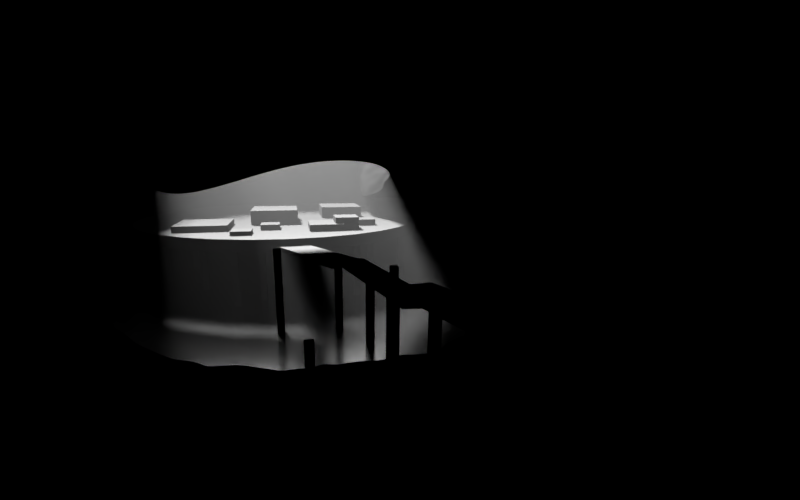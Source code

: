 # Source: maincave_-_Kopie.blend  (saved by Blender 2.79.0; exported with 4.5.12 LTS)
import bpy
from mathutils import Matrix  # noqa: F401  (used for matrix-valued properties, if any)

bpy.ops.wm.read_factory_settings(use_empty=True)
scene = bpy.context.scene
scene.name = 'Scene'

# ---- collections
col_collection_1 = bpy.data.collections.new('Collection 1'); scene.collection.children.link(col_collection_1)

# ---- materials (node trees are filled in below, after node groups)
mat_material_001 = bpy.data.materials.new('Material.001')
mat_material_001.alpha_threshold = 0.0
mat_material_001.roughness = 0.5
mat_material_002 = bpy.data.materials.new('Material.002')
mat_material_002.alpha_threshold = 0.0
mat_material_002.roughness = 0.5
mat_material = bpy.data.materials.new('Material')
mat_material.displacement_method = 'DISPLACEMENT'
mat_material.alpha_threshold = 0.0
mat_material.roughness = 0.5
mat_material.line_color = (0.0, 0.0, 0.0, 1.0)

# ---- material node trees
mat_material_001.use_nodes = True; mat_material_001.node_tree.nodes.clear()
_N = mat_material_001.node_tree.nodes; _L = mat_material_001.node_tree.links
n0 = _N.new('ShaderNodeOutputMaterial'); n0.name = 'Material Output'; n0.location = (300, 300)
n1 = _N.new('ShaderNodeVolumeScatter'); n1.name = 'Volume Scatter.001'; n1.location = (110, 200)
n1.width = 140
_L.new(n1.outputs[0], n0.inputs[1])
n0.is_active_output = True
mat_material_002.use_nodes = True; mat_material_002.node_tree.nodes.clear()
_N = mat_material_002.node_tree.nodes; _L = mat_material_002.node_tree.links
n0 = _N.new('ShaderNodeOutputMaterial'); n0.name = 'Material Output'; n0.location = (300, 300)
n1 = _N.new('ShaderNodeBsdfGlass'); n1.name = 'Glass BSDF.001'; n1.location = (100, 200)
n1.distribution = 'BECKMANN'
n1.inputs[0].default_value = (0.8, 0.8, 0.8, 1.0)
n1.inputs[2].default_value = 1.45
n2 = _N.new('ShaderNodeBsdfAnisotropic'); n2.name = 'Glossy BSDF'; n2.location = (10, 300)
n2.distribution = 'GGX'
n2.inputs[1].default_value = 0.2236
_L.new(n1.outputs[0], n0.inputs[1])
_L.new(n2.outputs[0], n0.inputs[0])
n0.is_active_output = True
mat_material.use_nodes = True; mat_material.node_tree.nodes.clear()
_N = mat_material.node_tree.nodes; _L = mat_material.node_tree.links
n0 = _N.new('ShaderNodeBsdfDiffuse'); n0.name = 'Diffuse BSDF'; n0.location = (10, 300)
n0.inputs[0].default_value = (0.3354, 0.3354, 0.3354, 1.0)
n0.inputs[1].default_value = 0.5201
n1 = _N.new('ShaderNodeOutputMaterial'); n1.name = 'Material Output'; n1.location = (300, 300)
n2 = _N.new('ShaderNodeTexNoise'); n2.name = 'Noise Texture'; n2.location = (100, 100)
n2.inputs[2].default_value = 10.0
n3 = _N.new('ShaderNodeMath'); n3.name = 'Math'; n3.location = (303, 120)
n3.operation = 'MULTIPLY'
n3.inputs[1].default_value = 2.0
n4 = _N.new('ShaderNodeDisplacement'); n4.name = 'Displacement'; n4.location = (0, 0)
n4.inputs[1].default_value = 0.0
n4.inputs[2].default_value = 0.1
_L.new(n0.outputs[0], n1.inputs[0])
_L.new(n2.outputs[0], n3.inputs[0])
_L.new(n3.outputs[0], n4.inputs[0])
_L.new(n4.outputs[0], n1.inputs[2])
n1.is_active_output = True

# ---- world
world_world = bpy.data.worlds.new('World'); scene.world = world_world
world_world.use_nodes = True; world_world.node_tree.nodes.clear()
_N = world_world.node_tree.nodes; _L = world_world.node_tree.links
n0 = _N.new('ShaderNodeOutputWorld'); n0.name = 'World Output'; n0.location = (300, 300)
n1 = _N.new('ShaderNodeBackground'); n1.name = 'Background'; n1.location = (10, 300)
n1.inputs[0].default_value = (0.05088, 0.05088, 0.05088, 1.0)
_L.new(n1.outputs[0], n0.inputs[0])
n0.is_active_output = True
world_world.color = (0.05088, 0.05088, 0.05088)
world_world.use_sun_shadow = False
world_world.sun_shadow_jitter_overblur = 0.0
world_world.cycles.sampling_method = 'MANUAL'
world_world.light_settings.distance = 1.0

# ---- cameras
cam_camera = bpy.data.cameras.new('Camera')
cam_camera.clip_end = 100.0
cam_camera.lens = 35.0
cam_camera.sensor_width = 74.08
cam_camera.sensor_height = 18.0
cam_camera.ortho_scale = 7.314
cam_camera.dof.focus_distance = 0.0

# ---- lights
light_lamp = bpy.data.lights.new('Lamp', 'SUN')
light_lamp.transmission_factor = 0.0
light_lamp.cutoff_distance = 30.0
light_lamp.angle = 0.1993
light_lamp.energy = 50.0
light_lamp.shadow_buffer_clip_start = 1.001
light_lamp.shadow_soft_size = 0.1
light_lamp.shadow_cascade_max_distance = 1000.0
light_lamp.cycles.max_bounces = 10

# ---- meshes
me_cube_036 = bpy.data.meshes.new('Cube.036')
me_cube_036.from_pydata([(-1.0, -1.0, -1.0), (-1.0, -1.0, 1.0), (-1.0, 1.0, -1.0), (-1.0, 1.0, 1.0), (1.0, -1.0, -1.0), (1.0, -1.0, 1.0), (1.0, 1.0, -1.0), (1.0, 1.0, 1.0)], [], [(0, 1, 3, 2), (2, 3, 7, 6), (6, 7, 5, 4), (4, 5, 1, 0), (2, 6, 4, 0), (7, 3, 1, 5)])
me_cube_036.use_remesh_preserve_volume = False
me_cube_036.use_remesh_preserve_attributes = False
me_cube_036.use_mirror_vertex_groups = False
me_cube_036.update()
me_cube_035 = bpy.data.meshes.new('Cube.035')
me_cube_035.from_pydata([(-1.0, -1.0, -1.0), (-1.0, -1.0, 1.0), (-1.0, 1.0, -1.0), (-1.0, 1.0, 1.0), (1.0, -1.0, -1.0), (1.0, -1.0, 1.0), (1.0, 1.0, -1.0), (1.0, 1.0, 1.0)], [], [(0, 1, 3, 2), (2, 3, 7, 6), (6, 7, 5, 4), (4, 5, 1, 0), (2, 6, 4, 0), (7, 3, 1, 5)])
me_cube_035.use_remesh_preserve_volume = False
me_cube_035.use_remesh_preserve_attributes = False
me_cube_035.use_mirror_vertex_groups = False
me_cube_035.update()
me_cube_034 = bpy.data.meshes.new('Cube.034')
me_cube_034.from_pydata([(-1.0, -1.0, -1.0), (-1.0, -1.0, 1.0), (-1.0, 1.0, -1.0), (-1.0, 1.0, 1.0), (1.0, -1.0, -1.0), (1.0, -1.0, 1.0), (1.0, 1.0, -1.0), (1.0, 1.0, 1.0)], [], [(0, 1, 3, 2), (2, 3, 7, 6), (6, 7, 5, 4), (4, 5, 1, 0), (2, 6, 4, 0), (7, 3, 1, 5)])
me_cube_034.use_remesh_preserve_volume = False
me_cube_034.use_remesh_preserve_attributes = False
me_cube_034.use_mirror_vertex_groups = False
me_cube_034.update()
me_cube_033 = bpy.data.meshes.new('Cube.033')
me_cube_033.from_pydata([(-1.0, -1.0, -1.0), (-1.0, -1.0, 1.0), (-1.0, 1.0, -1.0), (-1.0, 1.0, 1.0), (1.0, -1.0, -1.0), (1.0, -1.0, 1.0), (1.0, 1.0, -1.0), (1.0, 1.0, 1.0)], [], [(0, 1, 3, 2), (2, 3, 7, 6), (6, 7, 5, 4), (4, 5, 1, 0), (2, 6, 4, 0), (7, 3, 1, 5)])
me_cube_033.use_remesh_preserve_volume = False
me_cube_033.use_remesh_preserve_attributes = False
me_cube_033.use_mirror_vertex_groups = False
me_cube_033.update()
me_cube_032 = bpy.data.meshes.new('Cube.032')
me_cube_032.from_pydata([(-1.0, -1.0, -1.0), (-1.0, -1.0, 1.0), (-1.0, 1.0, -1.0), (-1.0, 1.0, 1.0), (1.0, -1.0, -1.0), (1.0, -1.0, 1.0), (1.0, 1.0, -1.0), (1.0, 1.0, 1.0)], [], [(0, 1, 3, 2), (2, 3, 7, 6), (6, 7, 5, 4), (4, 5, 1, 0), (2, 6, 4, 0), (7, 3, 1, 5)])
me_cube_032.use_remesh_preserve_volume = False
me_cube_032.use_remesh_preserve_attributes = False
me_cube_032.use_mirror_vertex_groups = False
me_cube_032.update()
me_cube_031 = bpy.data.meshes.new('Cube.031')
me_cube_031.from_pydata([(-1.0, -1.0, -1.0), (-1.0, -1.0, 1.0), (-1.0, 1.0, -1.0), (-1.0, 1.0, 1.0), (1.0, -1.0, -1.0), (1.0, -1.0, 1.0), (1.0, 1.0, -1.0), (1.0, 1.0, 1.0)], [], [(0, 1, 3, 2), (2, 3, 7, 6), (6, 7, 5, 4), (4, 5, 1, 0), (2, 6, 4, 0), (7, 3, 1, 5)])
me_cube_031.use_remesh_preserve_volume = False
me_cube_031.use_remesh_preserve_attributes = False
me_cube_031.use_mirror_vertex_groups = False
me_cube_031.update()
me_cube_030 = bpy.data.meshes.new('Cube.030')
me_cube_030.from_pydata([(-1.0, -1.0, -1.0), (-1.0, -1.0, 1.0), (-1.0, 1.0, -1.0), (-1.0, 1.0, 1.0), (1.0, -1.0, -1.0), (1.0, -1.0, 1.0), (1.0, 1.0, -1.0), (1.0, 1.0, 1.0)], [], [(0, 1, 3, 2), (2, 3, 7, 6), (6, 7, 5, 4), (4, 5, 1, 0), (2, 6, 4, 0), (7, 3, 1, 5)])
me_cube_030.use_remesh_preserve_volume = False
me_cube_030.use_remesh_preserve_attributes = False
me_cube_030.use_mirror_vertex_groups = False
me_cube_030.update()
me_cube_029 = bpy.data.meshes.new('Cube.029')
me_cube_029.from_pydata([(-1.0, -1.0, -1.0), (-1.0, -1.0, 1.0), (-1.0, 1.0, -1.0), (-1.0, 1.0, 1.0), (1.0, -1.0, -1.0), (1.0, -1.0, 1.0), (1.0, 1.0, -1.0), (1.0, 1.0, 1.0)], [], [(0, 1, 3, 2), (2, 3, 7, 6), (6, 7, 5, 4), (4, 5, 1, 0), (2, 6, 4, 0), (7, 3, 1, 5)])
me_cube_029.use_remesh_preserve_volume = False
me_cube_029.use_remesh_preserve_attributes = False
me_cube_029.use_mirror_vertex_groups = False
me_cube_029.update()
me_cube_028 = bpy.data.meshes.new('Cube.028')
me_cube_028.from_pydata([(-1.0, -1.0, -1.0), (-1.0, -1.0, 1.0), (-1.0, 1.0, -1.0), (-1.0, 1.0, 1.0), (1.0, -1.0, -1.0), (1.0, -1.0, 1.0), (1.0, 1.0, -1.0), (1.0, 1.0, 1.0)], [], [(0, 1, 3, 2), (2, 3, 7, 6), (6, 7, 5, 4), (4, 5, 1, 0), (2, 6, 4, 0), (7, 3, 1, 5)])
me_cube_028.use_remesh_preserve_volume = False
me_cube_028.use_remesh_preserve_attributes = False
me_cube_028.use_mirror_vertex_groups = False
me_cube_028.update()
me_cube_027 = bpy.data.meshes.new('Cube.027')
me_cube_027.from_pydata([(-1.0, -1.0, -1.0), (-1.0, -1.0, 1.0), (-1.0, 1.0, -1.0), (-1.0, 1.0, 1.0), (1.0, -1.0, -1.0), (1.0, -1.0, 1.0), (1.0, 1.0, -1.0), (1.0, 1.0, 1.0)], [], [(0, 1, 3, 2), (2, 3, 7, 6), (6, 7, 5, 4), (4, 5, 1, 0), (2, 6, 4, 0), (7, 3, 1, 5)])
me_cube_027.use_remesh_preserve_volume = False
me_cube_027.use_remesh_preserve_attributes = False
me_cube_027.use_mirror_vertex_groups = False
me_cube_027.update()
me_cube_026 = bpy.data.meshes.new('Cube.026')
me_cube_026.from_pydata([(-1.0, -1.0, -1.0), (-1.0, -1.0, 1.0), (-1.0, 1.0, -1.0), (-1.0, 1.0, 1.0), (1.0, -1.0, -1.0), (1.0, -1.0, 1.0), (1.0, 1.0, -1.0), (1.0, 1.0, 1.0)], [], [(0, 1, 3, 2), (2, 3, 7, 6), (6, 7, 5, 4), (4, 5, 1, 0), (2, 6, 4, 0), (7, 3, 1, 5)])
me_cube_026.use_remesh_preserve_volume = False
me_cube_026.use_remesh_preserve_attributes = False
me_cube_026.use_mirror_vertex_groups = False
me_cube_026.update()
me_cube_025 = bpy.data.meshes.new('Cube.025')
me_cube_025.from_pydata([(-1.0, -1.0, -1.0), (-1.0, -1.0, 1.0), (-1.0, 1.0, -1.0), (-1.0, 1.0, 1.0), (1.0, -1.0, -1.0), (1.0, -1.0, 1.0), (1.0, 1.0, -1.0), (1.0, 1.0, 1.0)], [], [(0, 1, 3, 2), (2, 3, 7, 6), (6, 7, 5, 4), (4, 5, 1, 0), (2, 6, 4, 0), (7, 3, 1, 5)])
me_cube_025.use_remesh_preserve_volume = False
me_cube_025.use_remesh_preserve_attributes = False
me_cube_025.use_mirror_vertex_groups = False
me_cube_025.update()
me_cube_024 = bpy.data.meshes.new('Cube.024')
me_cube_024.from_pydata([(-1.0, -1.0, -1.0), (-1.0, -1.0, 1.0), (-1.0, 1.0, -1.0), (-1.0, 1.0, 1.0), (1.0, -1.0, -1.0), (1.0, -1.0, 1.0), (1.0, 1.0, -1.0), (1.0, 1.0, 1.0)], [], [(0, 1, 3, 2), (2, 3, 7, 6), (6, 7, 5, 4), (4, 5, 1, 0), (2, 6, 4, 0), (7, 3, 1, 5)])
me_cube_024.use_remesh_preserve_volume = False
me_cube_024.use_remesh_preserve_attributes = False
me_cube_024.use_mirror_vertex_groups = False
me_cube_024.update()
me_cube_023 = bpy.data.meshes.new('Cube.023')
me_cube_023.from_pydata([(-1.0, -1.0, -1.0), (-1.0, -1.0, 1.0), (-1.0, 1.0, -1.0), (-1.0, 1.0, 1.0), (1.0, -1.0, -1.0), (1.0, -1.0, 1.0), (1.0, 1.0, -1.0), (1.0, 1.0, 1.0)], [], [(0, 1, 3, 2), (2, 3, 7, 6), (6, 7, 5, 4), (4, 5, 1, 0), (2, 6, 4, 0), (7, 3, 1, 5)])
me_cube_023.use_remesh_preserve_volume = False
me_cube_023.use_remesh_preserve_attributes = False
me_cube_023.use_mirror_vertex_groups = False
me_cube_023.update()
me_cube_022 = bpy.data.meshes.new('Cube.022')
me_cube_022.from_pydata([(-1.0, -1.0, -1.0), (-1.0, -1.0, 1.0), (-1.0, 1.0, -1.0), (-1.0, 1.0, 1.0), (1.0, -1.0, -1.0), (1.0, -1.0, 1.0), (1.0, 1.0, -1.0), (1.0, 1.0, 1.0)], [], [(0, 1, 3, 2), (2, 3, 7, 6), (6, 7, 5, 4), (4, 5, 1, 0), (2, 6, 4, 0), (7, 3, 1, 5)])
me_cube_022.use_remesh_preserve_volume = False
me_cube_022.use_remesh_preserve_attributes = False
me_cube_022.use_mirror_vertex_groups = False
me_cube_022.update()
me_cube_021 = bpy.data.meshes.new('Cube.021')
me_cube_021.from_pydata([(-1.0, -1.0, -1.0), (-1.0, -1.0, 1.0), (-1.0, 1.0, -1.0), (-1.0, 1.0, 1.0), (1.0, -1.0, -1.0), (1.0, -1.0, 1.0), (1.0, 1.0, -1.0), (1.0, 1.0, 1.0)], [], [(0, 1, 3, 2), (2, 3, 7, 6), (6, 7, 5, 4), (4, 5, 1, 0), (2, 6, 4, 0), (7, 3, 1, 5)])
me_cube_021.use_remesh_preserve_volume = False
me_cube_021.use_remesh_preserve_attributes = False
me_cube_021.use_mirror_vertex_groups = False
me_cube_021.update()
me_cube_020 = bpy.data.meshes.new('Cube.020')
me_cube_020.from_pydata([(-1.0, -1.0, -1.0), (-1.0, -1.0, 1.0), (-1.0, 1.0, -1.0), (-1.0, 1.0, 1.0), (1.0, -1.0, -1.0), (1.0, -1.0, 1.0), (1.0, 1.0, -1.0), (1.0, 1.0, 1.0)], [], [(0, 1, 3, 2), (2, 3, 7, 6), (6, 7, 5, 4), (4, 5, 1, 0), (2, 6, 4, 0), (7, 3, 1, 5)])
me_cube_020.use_remesh_preserve_volume = False
me_cube_020.use_remesh_preserve_attributes = False
me_cube_020.use_mirror_vertex_groups = False
me_cube_020.update()
me_cube_019 = bpy.data.meshes.new('Cube.019')
me_cube_019.from_pydata([(-1.0, -1.0, -1.0), (-1.0, -1.0, 1.0), (-1.0, 1.0, -1.0), (-1.0, 1.0, 1.0), (1.0, -1.0, -1.0), (1.0, -1.0, 1.0), (1.0, 1.0, -1.0), (1.0, 1.0, 1.0)], [], [(0, 1, 3, 2), (2, 3, 7, 6), (6, 7, 5, 4), (4, 5, 1, 0), (2, 6, 4, 0), (7, 3, 1, 5)])
me_cube_019.use_remesh_preserve_volume = False
me_cube_019.use_remesh_preserve_attributes = False
me_cube_019.use_mirror_vertex_groups = False
me_cube_019.update()
me_cube_018 = bpy.data.meshes.new('Cube.018')
me_cube_018.from_pydata([(-1.0, -1.0, -1.0), (-1.0, -1.0, 1.0), (-1.0, 1.0, -1.0), (-1.0, 1.0, 1.0), (1.0, -1.0, -1.0), (1.0, -1.0, 1.0), (1.0, 1.0, -1.0), (1.0, 1.0, 1.0)], [], [(0, 1, 3, 2), (2, 3, 7, 6), (6, 7, 5, 4), (4, 5, 1, 0), (2, 6, 4, 0), (7, 3, 1, 5)])
me_cube_018.use_remesh_preserve_volume = False
me_cube_018.use_remesh_preserve_attributes = False
me_cube_018.use_mirror_vertex_groups = False
me_cube_018.update()
me_cube_017 = bpy.data.meshes.new('Cube.017')
me_cube_017.from_pydata([(-1.0, -1.0, -1.0), (-1.0, -1.0, 1.0), (-1.0, 1.0, -1.0), (-1.0, 1.0, 1.0), (1.0, -1.0, -1.0), (1.0, -1.0, 1.0), (1.0, 1.0, -1.0), (1.0, 1.0, 1.0)], [], [(0, 1, 3, 2), (2, 3, 7, 6), (6, 7, 5, 4), (4, 5, 1, 0), (2, 6, 4, 0), (7, 3, 1, 5)])
me_cube_017.use_remesh_preserve_volume = False
me_cube_017.use_remesh_preserve_attributes = False
me_cube_017.use_mirror_vertex_groups = False
me_cube_017.update()
me_cube_016 = bpy.data.meshes.new('Cube.016')
me_cube_016.from_pydata([(-1.0, -1.0, -1.0), (-1.0, -1.0, 1.0), (-1.0, 1.0, -1.0), (-1.0, 1.0, 1.0), (1.0, -1.0, -1.0), (1.0, -1.0, 1.0), (1.0, 1.0, -1.0), (1.0, 1.0, 1.0)], [], [(0, 1, 3, 2), (2, 3, 7, 6), (6, 7, 5, 4), (4, 5, 1, 0), (2, 6, 4, 0), (7, 3, 1, 5)])
me_cube_016.use_remesh_preserve_volume = False
me_cube_016.use_remesh_preserve_attributes = False
me_cube_016.use_mirror_vertex_groups = False
me_cube_016.update()
me_cube_015 = bpy.data.meshes.new('Cube.015')
me_cube_015.from_pydata([(-1.0, -1.0, -1.0), (-1.0, -1.0, 1.0), (-1.0, 1.0, -1.0), (-1.0, 1.0, 1.0), (1.0, -1.0, -1.0), (1.0, -1.0, 1.0), (1.0, 1.0, -1.0), (1.0, 1.0, 1.0)], [], [(0, 1, 3, 2), (2, 3, 7, 6), (6, 7, 5, 4), (4, 5, 1, 0), (2, 6, 4, 0), (7, 3, 1, 5)])
me_cube_015.use_remesh_preserve_volume = False
me_cube_015.use_remesh_preserve_attributes = False
me_cube_015.use_mirror_vertex_groups = False
me_cube_015.update()
me_cube_014 = bpy.data.meshes.new('Cube.014')
me_cube_014.from_pydata([(-1.0, -1.0, -1.0), (-1.0, -1.0, 1.0), (-1.0, 1.0, -1.0), (-1.0, 1.0, 1.0), (1.0, -1.0, -1.0), (1.0, -1.0, 1.0), (1.0, 1.0, -1.0), (1.0, 1.0, 1.0)], [], [(0, 1, 3, 2), (2, 3, 7, 6), (6, 7, 5, 4), (4, 5, 1, 0), (2, 6, 4, 0), (7, 3, 1, 5)])
me_cube_014.use_remesh_preserve_volume = False
me_cube_014.use_remesh_preserve_attributes = False
me_cube_014.use_mirror_vertex_groups = False
me_cube_014.update()
me_cube_013 = bpy.data.meshes.new('Cube.013')
me_cube_013.from_pydata([(-1.0, -1.0, -1.0), (-1.0, -1.0, 1.0), (-1.0, 1.0, -1.0), (-1.0, 1.0, 1.0), (1.0, -1.0, -1.0), (1.0, -1.0, 1.0), (1.0, 1.0, -1.0), (1.0, 1.0, 1.0)], [], [(0, 1, 3, 2), (2, 3, 7, 6), (6, 7, 5, 4), (4, 5, 1, 0), (2, 6, 4, 0), (7, 3, 1, 5)])
me_cube_013.use_remesh_preserve_volume = False
me_cube_013.use_remesh_preserve_attributes = False
me_cube_013.use_mirror_vertex_groups = False
me_cube_013.update()
me_cube_012 = bpy.data.meshes.new('Cube.012')
me_cube_012.from_pydata([(-1.0, -1.0, -1.0), (-1.0, -1.0, 1.0), (-1.0, 1.0, -1.0), (-1.0, 1.0, 1.0), (1.0, -1.0, -1.0), (1.0, -1.0, 1.0), (1.0, 1.0, -1.0), (1.0, 1.0, 1.0)], [], [(0, 1, 3, 2), (2, 3, 7, 6), (6, 7, 5, 4), (4, 5, 1, 0), (2, 6, 4, 0), (7, 3, 1, 5)])
me_cube_012.use_remesh_preserve_volume = False
me_cube_012.use_remesh_preserve_attributes = False
me_cube_012.use_mirror_vertex_groups = False
me_cube_012.update()
me_cube_002 = bpy.data.meshes.new('Cube.002')
me_cube_002.from_pydata([(-1.0, -1.0, -1.0), (-1.0, -1.0, 1.0), (-1.0, 1.0, -1.0), (-1.0, 1.0, 1.0), (1.0, -1.0, -1.0), (1.0, -1.0, 1.0), (1.0, 1.0, -1.0), (1.0, 1.0, 1.0)], [], [(0, 1, 3, 2), (2, 3, 7, 6), (6, 7, 5, 4), (4, 5, 1, 0), (2, 6, 4, 0), (7, 3, 1, 5)])
me_cube_002.use_remesh_preserve_volume = False
me_cube_002.use_remesh_preserve_attributes = False
me_cube_002.use_mirror_vertex_groups = False
me_cube_002.update()
me_cube_011 = bpy.data.meshes.new('Cube.011')
me_cube_011.from_pydata([(-1.0, -1.0, -1.0), (-1.0, -1.0, 1.0), (-1.0, 1.0, -1.0), (-1.0, 1.0, 1.0), (1.0, -1.0, -1.0), (1.0, -1.0, 1.0), (1.0, 1.0, -1.0), (1.0, 1.0, 1.0)], [], [(0, 1, 3, 2), (2, 3, 7, 6), (6, 7, 5, 4), (4, 5, 1, 0), (2, 6, 4, 0), (7, 3, 1, 5)])
me_cube_011.use_remesh_preserve_volume = False
me_cube_011.use_remesh_preserve_attributes = False
me_cube_011.use_mirror_vertex_groups = False
me_cube_011.update()
me_cube_010 = bpy.data.meshes.new('Cube.010')
me_cube_010.from_pydata([(-1.0, -1.0, -1.0), (-1.0, -1.0, 1.0), (-1.0, 1.0, -1.0), (-1.0, 1.0, 1.0), (1.0, -1.0, -1.0), (1.0, -1.0, 1.0), (1.0, 1.0, -1.0), (1.0, 1.0, 1.0)], [], [(0, 1, 3, 2), (2, 3, 7, 6), (6, 7, 5, 4), (4, 5, 1, 0), (2, 6, 4, 0), (7, 3, 1, 5)])
me_cube_010.use_remesh_preserve_volume = False
me_cube_010.use_remesh_preserve_attributes = False
me_cube_010.use_mirror_vertex_groups = False
me_cube_010.update()
me_cube_009 = bpy.data.meshes.new('Cube.009')
me_cube_009.from_pydata([(-1.0, -1.0, -1.0), (-1.0, -1.0, 1.0), (-1.0, 1.0, -1.0), (-1.0, 1.0, 1.0), (1.0, -1.0, -1.0), (1.0, -1.0, 1.0), (1.0, 1.0, -1.0), (1.0, 1.0, 1.0)], [], [(0, 1, 3, 2), (2, 3, 7, 6), (6, 7, 5, 4), (4, 5, 1, 0), (2, 6, 4, 0), (7, 3, 1, 5)])
me_cube_009.use_remesh_preserve_volume = False
me_cube_009.use_remesh_preserve_attributes = False
me_cube_009.use_mirror_vertex_groups = False
me_cube_009.update()
me_cube_008 = bpy.data.meshes.new('Cube.008')
me_cube_008.from_pydata([(-1.0, -1.0, -1.0), (-1.0, -1.0, 1.0), (-1.0, 1.0, -1.0), (-1.0, 1.0, 1.0), (1.0, -1.0, -1.0), (1.0, -1.0, 1.0), (1.0, 1.0, -1.0), (1.0, 1.0, 1.0)], [], [(0, 1, 3, 2), (2, 3, 7, 6), (6, 7, 5, 4), (4, 5, 1, 0), (2, 6, 4, 0), (7, 3, 1, 5)])
me_cube_008.use_remesh_preserve_volume = False
me_cube_008.use_remesh_preserve_attributes = False
me_cube_008.use_mirror_vertex_groups = False
me_cube_008.update()
me_cube_007 = bpy.data.meshes.new('Cube.007')
me_cube_007.from_pydata([(-1.0, -1.0, -1.0), (-1.0, -1.0, 1.0), (-1.0, 1.0, -1.0), (-1.0, 1.0, 1.0), (1.0, -1.0, -1.0), (1.0, -1.0, 1.0), (1.0, 1.0, -1.0), (1.0, 1.0, 1.0)], [], [(0, 1, 3, 2), (2, 3, 7, 6), (6, 7, 5, 4), (4, 5, 1, 0), (2, 6, 4, 0), (7, 3, 1, 5)])
me_cube_007.use_remesh_preserve_volume = False
me_cube_007.use_remesh_preserve_attributes = False
me_cube_007.use_mirror_vertex_groups = False
me_cube_007.update()
me_cube_006 = bpy.data.meshes.new('Cube.006')
me_cube_006.from_pydata([(-1.0, -1.0, -1.0), (-1.0, -1.0, 1.0), (-1.0, 1.0, -1.0), (-1.0, 1.0, 1.0), (1.0, -1.0, -1.0), (1.0, -1.0, 1.0), (1.0, 1.0, -1.0), (1.0, 1.0, 1.0)], [], [(0, 1, 3, 2), (2, 3, 7, 6), (6, 7, 5, 4), (4, 5, 1, 0), (2, 6, 4, 0), (7, 3, 1, 5)])
me_cube_006.use_remesh_preserve_volume = False
me_cube_006.use_remesh_preserve_attributes = False
me_cube_006.use_mirror_vertex_groups = False
me_cube_006.update()
me_cube_005 = bpy.data.meshes.new('Cube.005')
me_cube_005.from_pydata([(-1.0, -1.0, -1.0), (-1.0, -1.0, 1.0), (-1.0, 1.0, -1.0), (-1.0, 1.0, 1.0), (1.0, -1.0, -1.0), (1.0, -1.0, 1.0), (1.0, 1.0, -1.0), (1.0, 1.0, 1.0)], [], [(0, 1, 3, 2), (2, 3, 7, 6), (6, 7, 5, 4), (4, 5, 1, 0), (2, 6, 4, 0), (7, 3, 1, 5)])
me_cube_005.use_remesh_preserve_volume = False
me_cube_005.use_remesh_preserve_attributes = False
me_cube_005.use_mirror_vertex_groups = False
me_cube_005.update()
me_cube_004 = bpy.data.meshes.new('Cube.004')
me_cube_004.from_pydata([(-1.0, -1.0, -1.0), (-1.0, -1.0, 1.0), (-1.0, 1.0, -1.0), (-1.0, 1.0, 1.0), (1.0, -1.0, -1.0), (1.0, -1.0, 1.0), (1.0, 1.0, -1.0), (1.0, 1.0, 1.0)], [], [(0, 1, 3, 2), (2, 3, 7, 6), (6, 7, 5, 4), (4, 5, 1, 0), (2, 6, 4, 0), (7, 3, 1, 5)])
me_cube_004.use_remesh_preserve_volume = False
me_cube_004.use_remesh_preserve_attributes = False
me_cube_004.use_mirror_vertex_groups = False
me_cube_004.update()
me_cube_003 = bpy.data.meshes.new('Cube.003')
me_cube_003.from_pydata([(-1.0, -1.0, -1.0), (-1.0, -1.0, 1.0), (-1.0, 1.0, -1.0), (-1.0, 1.0, 1.0), (1.0, -1.0, -1.0), (1.0, -1.0, 1.0), (1.0, 1.0, -1.0), (1.0, 1.0, 1.0)], [], [(0, 1, 3, 2), (2, 3, 7, 6), (6, 7, 5, 4), (4, 5, 1, 0), (2, 6, 4, 0), (7, 3, 1, 5)])
me_cube_003.use_remesh_preserve_volume = False
me_cube_003.use_remesh_preserve_attributes = False
me_cube_003.use_mirror_vertex_groups = False
me_cube_003.update()
me_cube_001 = bpy.data.meshes.new('Cube.001')
me_cube_001.from_pydata([(-1.0, -1.0, -1.0), (-1.0, -1.0, 1.0), (-1.0, 1.0, -1.0), (-1.0, 1.0, 1.0), (1.0, -1.0, -1.0), (1.0, -1.0, 1.0), (1.0, 1.0, -1.0), (1.0, 1.0, 1.0)], [], [(0, 1, 3, 2), (2, 3, 7, 6), (6, 7, 5, 4), (4, 5, 1, 0), (2, 6, 4, 0), (7, 3, 1, 5)])
me_cube_001.materials.append(mat_material_001)
me_cube_001.use_remesh_preserve_volume = False
me_cube_001.use_remesh_preserve_attributes = False
me_cube_001.use_mirror_vertex_groups = False
me_cube_001.update()
me_cylinder = bpy.data.meshes.new('Cylinder')
me_cylinder.from_pydata([(0.0, 1.0, 0.8713), (0.0, 1.0, 1.0), (0.1951, 0.9808, 0.8713), (0.1951, 0.9808, 1.0), (0.3827, 0.9239, 0.8713), (0.3827, 0.9239, 1.0), (0.5556, 0.8315, 0.8713), (0.5556, 0.8315, 1.0), (0.7071, 0.7071, 0.8713), (0.7071, 0.7071, 1.0), (0.8315, 0.5556, 0.8713), (0.8315, 0.5556, 1.0), (0.9239, 0.3827, 0.8713), (0.9239, 0.3827, 1.0), (0.9808, 0.1951, 0.8713), (0.9808, 0.1951, 1.0), (1.0, 7.55e-08, 0.8713), (1.0, 7.55e-08, 1.0), (0.9808, -0.1951, 0.8713), (0.9808, -0.1951, 1.0), (0.9239, -0.3827, 0.8713), (0.9239, -0.3827, 1.0), (0.8315, -0.5556, 0.8713), (0.8315, -0.5556, 1.0), (0.7071, -0.7071, 0.8713), (0.7071, -0.7071, 1.0), (0.5556, -0.8315, 0.8713), (0.5556, -0.8315, 1.0), (0.3827, -0.9239, 0.8713), (0.3827, -0.9239, 1.0), (0.1951, -0.9808, 0.8713), (0.1951, -0.9808, 1.0), (-3.258e-07, -1.0, 0.8713), (-3.258e-07, -1.0, 1.0), (-0.1951, -0.9808, 0.8713), (-0.1951, -0.9808, 1.0), (-0.3827, -0.9239, 0.8713), (-0.3827, -0.9239, 1.0), (-0.5556, -0.8315, 0.8713), (-0.5556, -0.8315, 1.0), (-0.7071, -0.7071, 0.8713), (-0.7071, -0.7071, 1.0), (-0.8315, -0.5556, 0.8713), (-0.8315, -0.5556, 1.0), (-0.9239, -0.3827, 0.8713), (-0.9239, -0.3827, 1.0), (-0.9808, -0.1951, 0.8713), (-0.9808, -0.1951, 1.0), (-1.0, 9.656e-07, 0.8713), (-1.0, 9.656e-07, 1.0), (-0.9808, 0.1951, 0.8713), (-0.9808, 0.1951, 1.0), (-0.9239, 0.3827, 0.8713), (-0.9239, 0.3827, 1.0), (-0.8315, 0.5556, 0.8713), (-0.8315, 0.5556, 1.0), (-0.7071, 0.7071, 0.8713), (-0.7071, 0.7071, 1.0), (-0.5556, 0.8315, 0.8713), (-0.5556, 0.8315, 1.0), (-0.3827, 0.9239, 0.8713), (-0.3827, 0.9239, 1.0), (-0.1951, 0.9808, 0.8713), (-0.1951, 0.9808, 1.0)], [], [(0, 1, 3, 2), (2, 3, 5, 4), (4, 5, 7, 6), (6, 7, 9, 8), (8, 9, 11, 10), (10, 11, 13, 12), (12, 13, 15, 14), (14, 15, 17, 16), (16, 17, 19, 18), (18, 19, 21, 20), (20, 21, 23, 22), (22, 23, 25, 24), (24, 25, 27, 26), (26, 27, 29, 28), (28, 29, 31, 30), (30, 31, 33, 32), (32, 33, 35, 34), (34, 35, 37, 36), (36, 37, 39, 38), (38, 39, 41, 40), (40, 41, 43, 42), (42, 43, 45, 44), (44, 45, 47, 46), (46, 47, 49, 48), (48, 49, 51, 50), (50, 51, 53, 52), (52, 53, 55, 54), (54, 55, 57, 56), (56, 57, 59, 58), (58, 59, 61, 60), (3, 1, 63, 61, 59, 57, 55, 53, 51, 49, 47, 45, 43, 41, 39, 37, 35, 33, 31, 29, 27, 25, 23, 21, 19, 17, 15, 13, 11, 9, 7, 5), (60, 61, 63, 62), (62, 63, 1, 0), (0, 2, 4, 6, 8, 10, 12, 14, 16, 18, 20, 22, 24, 26, 28, 30, 32, 34, 36, 38, 40, 42, 44, 46, 48, 50, 52, 54, 56, 58, 60, 62)])
me_cylinder.polygons.foreach_set('use_smooth', [True] * 34)
me_cylinder.use_remesh_preserve_volume = False
me_cylinder.use_remesh_preserve_attributes = False
me_cylinder.use_mirror_vertex_groups = False
me_cylinder.update()
me_plane = bpy.data.meshes.new('Plane')
me_plane.from_pydata([(-1.0, -1.0, 0.0), (1.0, -1.0, 0.0), (-1.0, 1.0, 0.0), (1.0, 1.0, 0.0), (-1.0, 1.0, -0.688), (-1.0, -1.0, -0.688), (1.0, -1.0, -0.688), (1.0, 1.0, -0.688)], [], [(0, 1, 3, 2), (5, 4, 7, 6), (3, 7, 4, 2), (0, 5, 6, 1), (1, 6, 7, 3), (2, 4, 5, 0)])
me_plane.materials.append(mat_material_002)
me_plane.use_remesh_preserve_volume = False
me_plane.use_remesh_preserve_attributes = False
me_plane.use_mirror_vertex_groups = False
me_plane.update()
me_cube = bpy.data.meshes.new('Cube')
me_cube.from_pydata([(1.851, 1.851, -1.248), (1.851, -1.851, -1.248), (-1.851, -1.851, -1.248), (-1.851, 1.851, -1.248), (1.851, 1.851, 1.124), (1.851, -1.851, 1.124), (-1.851, -1.851, 1.124), (-1.851, 1.851, 1.124), (1.135, 1.135, 1.124), (1.135, -1.135, 1.124), (-1.135, 1.135, 1.124), (-1.135, -1.135, 1.124), (0.5854, 0.4155, -0.1043), (0.795, -0.7649, 0.3572), (-0.7666, 0.7465, -0.1564), (-0.7973, -0.7973, 0.2145), (-0.7902, 0.7902, 0.7419), (-0.7902, -0.7902, 0.7419), (0.7902, -0.7902, 0.7419), (0.7902, 0.7902, 0.7419), (-0.7937, 0.7937, 0.4782), (0.7937, 0.7937, 0.4782), (-0.7937, -0.7937, 0.4782), (0.7937, -0.7937, 0.4782), (0.7973, -5.96e-07, 0.2145), (-0.1022, 0.7146, 0.4342), (0.08097, -0.444, -0.2093), (-0.7973, 0.0, 0.2145), (0.7902, -5.96e-07, 0.7419), (-5.364e-07, -0.7902, 0.7419), (5.96e-08, 0.7902, 0.7419), (-0.7902, 5.96e-08, 0.7419), (0.7937, -5.96e-07, 0.4782), (-5.364e-07, -0.7937, 0.4782), (5.96e-08, 0.7937, 0.4782), (-0.7937, 0.0, 0.4782), (-1.851, -0.9154, -0.6482), (-1.851, 0.9154, -0.6482), (-1.851, -0.9154, 0.5244), (-1.851, 0.9154, 0.5244), (-5.484, 0.1156, 1.313), (-5.484, 1.428, 1.313), (-5.484, 0.1156, 2.153), (-5.484, 1.428, 2.153), (-2.892, -1.68, 0.5902), (-2.892, 0.1505, 0.5902), (-2.892, -1.68, -0.5823), (-2.892, 0.1505, -0.5823)], [], [(0, 3, 2, 1), (7, 10, 11, 6), (0, 1, 5, 4), (1, 2, 6, 5), (2, 3, 37, 36), (4, 7, 3, 0), (35, 27, 15, 22), (4, 8, 10, 7), (6, 11, 9, 5), (5, 9, 8, 4), (34, 25, 14, 20), (33, 26, 13, 23), (32, 24, 12, 21), (9, 18, 28, 19, 8), (11, 17, 29, 18, 9), (8, 19, 30, 16, 10), (10, 16, 31, 17, 11), (28, 32, 21, 19), (18, 23, 32, 28), (23, 13, 24, 32), (29, 33, 23, 18), (17, 22, 33, 29), (22, 15, 26, 33), (30, 34, 20, 16), (19, 21, 34, 30), (21, 12, 25, 34), (31, 35, 22, 17), (16, 20, 35, 31), (20, 14, 27, 35), (45, 44, 42, 43), (6, 2, 36, 38), (7, 6, 38, 39), (3, 7, 39, 37), (40, 41, 43, 42), (44, 46, 40, 42), (47, 45, 43, 41), (46, 47, 41, 40), (36, 37, 47, 46), (37, 39, 45, 47), (38, 36, 46, 44), (39, 38, 44, 45)])
me_cube.polygons.foreach_set('use_smooth', [True] * 41)
me_cube.materials.append(mat_material)
me_cube.use_remesh_preserve_volume = False
me_cube.use_remesh_preserve_attributes = False
me_cube.use_mirror_vertex_groups = False
me_cube.update()

# ---- objects
ob_cube_036 = bpy.data.objects.new('Cube.036', me_cube_036)
ob_cube_035 = bpy.data.objects.new('Cube.035', me_cube_035)
ob_cube_034 = bpy.data.objects.new('Cube.034', me_cube_034)
ob_cube_033 = bpy.data.objects.new('Cube.033', me_cube_033)
ob_cube_032 = bpy.data.objects.new('Cube.032', me_cube_032)
ob_cube_031 = bpy.data.objects.new('Cube.031', me_cube_031)
ob_cube_030 = bpy.data.objects.new('Cube.030', me_cube_030)
ob_cube_029 = bpy.data.objects.new('Cube.029', me_cube_029)
ob_cube_028 = bpy.data.objects.new('Cube.028', me_cube_028)
ob_cube_027 = bpy.data.objects.new('Cube.027', me_cube_027)
ob_cube_026 = bpy.data.objects.new('Cube.026', me_cube_026)
ob_cube_025 = bpy.data.objects.new('Cube.025', me_cube_025)
ob_cube_024 = bpy.data.objects.new('Cube.024', me_cube_024)
ob_cube_023 = bpy.data.objects.new('Cube.023', me_cube_023)
ob_cube_022 = bpy.data.objects.new('Cube.022', me_cube_022)
ob_cube_021 = bpy.data.objects.new('Cube.021', me_cube_021)
ob_cube_020 = bpy.data.objects.new('Cube.020', me_cube_020)
ob_cube_019 = bpy.data.objects.new('Cube.019', me_cube_019)
ob_cube_018 = bpy.data.objects.new('Cube.018', me_cube_018)
ob_cube_017 = bpy.data.objects.new('Cube.017', me_cube_017)
ob_cube_016 = bpy.data.objects.new('Cube.016', me_cube_016)
ob_cube_015 = bpy.data.objects.new('Cube.015', me_cube_015)
ob_cube_014 = bpy.data.objects.new('Cube.014', me_cube_014)
ob_cube_013 = bpy.data.objects.new('Cube.013', me_cube_013)
ob_cube_012 = bpy.data.objects.new('Cube.012', me_cube_012)
ob_cube_011 = bpy.data.objects.new('Cube.011', me_cube_002)
ob_cube_010 = bpy.data.objects.new('Cube.010', me_cube_011)
ob_cube_009 = bpy.data.objects.new('Cube.009', me_cube_010)
ob_cube_008 = bpy.data.objects.new('Cube.008', me_cube_009)
ob_cube_007 = bpy.data.objects.new('Cube.007', me_cube_008)
ob_cube_006 = bpy.data.objects.new('Cube.006', me_cube_007)
ob_cube_005 = bpy.data.objects.new('Cube.005', me_cube_006)
ob_cube_004 = bpy.data.objects.new('Cube.004', me_cube_005)
ob_cube_003 = bpy.data.objects.new('Cube.003', me_cube_004)
ob_cube_002 = bpy.data.objects.new('Cube.002', me_cube_003)
ob_cube_001 = bpy.data.objects.new('Cube.001', me_cube_001)
ob_cylinder = bpy.data.objects.new('Cylinder', me_cylinder)
ob_water = bpy.data.objects.new('water', me_plane)
ob_cube = bpy.data.objects.new('Cube', me_cube)
ob_lamp = bpy.data.objects.new('Lamp', light_lamp)
ob_camera = bpy.data.objects.new('Camera', cam_camera)

# ---- transforms, parenting, visibility, modifiers, constraints
ob_cube_036.location = (-0.5766, -0.8153, -0.6872)
ob_cube_036.scale = (-0.01833, -0.01833, -0.4002)
ob_cube_036.lineart.crease_threshold = 0.0
ob_cube_035.location = (-0.3378, -0.9032, -0.7151)
ob_cube_035.scale = (-0.01833, -0.01833, -0.4002)
ob_cube_035.lineart.crease_threshold = 0.0
ob_cube_034.location = (-0.2565, 0.9436, -0.6485)
ob_cube_034.scale = (-0.01833, -0.01833, -0.4002)
ob_cube_034.lineart.crease_threshold = 0.0
ob_cube_033.location = (0.043, 1.054, -0.7741)
ob_cube_033.scale = (-0.01833, -0.01833, -0.4002)
ob_cube_033.lineart.crease_threshold = 0.0
ob_cube_032.location = (-0.01699, 0.7139, -0.7693)
ob_cube_032.scale = (-0.01833, -0.01833, -0.4002)
ob_cube_032.lineart.crease_threshold = 0.0
ob_cube_031.location = (-0.3347, 0.822, -0.7644)
ob_cube_031.scale = (-0.01833, -0.01833, -0.4002)
ob_cube_031.lineart.crease_threshold = 0.0
ob_cube_030.location = (-3.013, -0.3676, -0.5312)
ob_cube_030.scale = (-0.01833, -0.01833, -0.4002)
ob_cube_030.lineart.crease_threshold = 0.0
ob_cube_029.location = (-2.45, -0.5039, -0.6309)
ob_cube_029.scale = (-0.01833, -0.01833, -0.4002)
ob_cube_029.lineart.crease_threshold = 0.0
ob_cube_028.location = (-2.751, -0.4855, -0.5935)
ob_cube_028.scale = (-0.01833, -0.01833, -0.4002)
ob_cube_028.lineart.crease_threshold = 0.0
ob_cube_027.location = (-1.657, -0.3589, -0.6985)
ob_cube_027.scale = (-0.01833, -0.01833, -0.4002)
ob_cube_027.lineart.crease_threshold = 0.0
ob_cube_026.location = (-1.655, -0.4728, -0.6821)
ob_cube_026.scale = (-0.01833, -0.01833, -0.4002)
ob_cube_026.lineart.crease_threshold = 0.0
ob_cube_025.location = (-2.18, -0.4728, -0.6821)
ob_cube_025.scale = (-0.01833, -0.01833, -0.4002)
ob_cube_025.lineart.crease_threshold = 0.0
ob_cube_024.location = (-2.184, -0.324, -0.6023)
ob_cube_024.scale = (-0.01833, -0.01833, -0.4002)
ob_cube_024.lineart.crease_threshold = 0.0
ob_cube_023.location = (-1.996, -0.06438, -0.8487)
ob_cube_023.scale = (-0.01833, -0.01833, -0.4002)
ob_cube_023.lineart.crease_threshold = 0.0
ob_cube_022.location = (-1.461, -0.2382, -0.7317)
ob_cube_022.scale = (-0.01833, -0.01833, -0.4002)
ob_cube_022.lineart.crease_threshold = 0.0
ob_cube_021.location = (-1.427, 0.04807, -0.6269)
ob_cube_021.scale = (-0.01833, -0.01833, -0.4002)
ob_cube_021.lineart.crease_threshold = 0.0
ob_cube_020.location = (-0.9721, 0.3009, -0.6943)
ob_cube_020.scale = (-0.01833, -0.01833, -0.4002)
ob_cube_020.lineart.crease_threshold = 0.0
ob_cube_019.location = (-0.8921, 0.1553, -0.7083)
ob_cube_019.scale = (-0.01833, -0.01833, -0.4002)
ob_cube_019.lineart.crease_threshold = 0.0
ob_cube_018.location = (-0.592, 0.539, -0.7037)
ob_cube_018.scale = (-0.01833, -0.01833, -0.4002)
ob_cube_018.lineart.crease_threshold = 0.0
ob_cube_017.location = (-0.5996, -0.5801, -0.6926)
ob_cube_017.scale = (-0.01833, -0.01833, -0.4002)
ob_cube_017.lineart.crease_threshold = 0.0
ob_cube_016.location = (-0.9333, -0.4216, -0.6934)
ob_cube_016.scale = (-0.01833, -0.01833, -0.4002)
ob_cube_016.lineart.crease_threshold = 0.0
ob_cube_015.location = (-1.008, -0.1722, -0.7162)
ob_cube_015.scale = (-0.01833, -0.01833, -0.4002)
ob_cube_015.lineart.crease_threshold = 0.0
ob_cube_014.location = (-2.854, -0.4609, -0.1618)
ob_cube_014.rotation_euler = (0.01272, 0.2126, -0.4312)
ob_cube_014.scale = (0.3461, 0.07863, 0.0137)
ob_cube_014.lineart.crease_threshold = 0.0
ob_cube_013.location = (-2.358, -0.4948, -0.2349)
ob_cube_013.rotation_euler = (0.01252, 0.119, 0.1051)
ob_cube_013.scale = (0.3786, 0.07905, 0.0138)
ob_cube_013.lineart.crease_threshold = 0.0
ob_cube_012.location = (-1.773, -0.3744, -0.3016)
ob_cube_012.rotation_euler = (0.1577, -0.01732, 0.2346)
ob_cube_012.scale = (0.3367, 0.07863, 0.0137)
ob_cube_012.lineart.crease_threshold = 0.0
ob_cube_011.location = (-1.258, -0.1385, -0.3003)
ob_cube_011.rotation_euler = (0.0, -0.0, 0.5162)
ob_cube_011.scale = (0.269, 0.07863, 0.0137)
ob_cube_011.lineart.crease_threshold = 0.0
ob_cube_010.location = (-0.8502, 0.2666, -0.2802)
ob_cube_010.scale = (0.05887, 0.05887, 0.05887)
ob_cube_010.lineart.crease_threshold = 0.0
ob_cube_009.location = (-0.6724, 0.1069, -0.2713)
ob_cube_009.scale = (0.05887, 0.05887, 0.05887)
ob_cube_009.lineart.crease_threshold = 0.0
ob_cube_008.location = (-0.5813, -0.5499, -0.2643)
ob_cube_008.scale = (0.05887, 0.05887, 0.05887)
ob_cube_008.lineart.crease_threshold = 0.0
ob_cube_007.location = (-0.7282, -0.3838, -0.2423)
ob_cube_007.scale = (0.07694, 0.07694, 0.07694)
ob_cube_007.lineart.crease_threshold = 0.0
ob_cube_006.location = (-0.003679, -0.8947, -0.2761)
ob_cube_006.scale = (0.1583, 0.1583, 0.1583)
ob_cube_006.lineart.crease_threshold = 0.0
ob_cube_005.location = (-0.7282, -0.247, -0.3139)
ob_cube_005.scale = (0.1093, 0.1093, 0.1093)
ob_cube_005.lineart.crease_threshold = 0.0
ob_cube_004.location = (-0.5774, 0.5182, -0.2511)
ob_cube_004.scale = (0.1583, 0.1583, 0.04278)
ob_cube_004.lineart.crease_threshold = 0.0
ob_cube_003.location = (-0.3238, 0.08533, -0.3075)
ob_cube_003.scale = (0.1583, 0.1583, 0.1583)
ob_cube_003.lineart.crease_threshold = 0.0
ob_cube_002.location = (-0.0355, -0.4271, -0.3204)
ob_cube_002.scale = (0.1583, 0.1583, 0.1583)
ob_cube_002.lineart.crease_threshold = 0.0
ob_cube_001.location = (-0.09723, -0.1152, 0.2355)
ob_cube_001.scale = (1.551, 1.551, 1.551)
ob_cube_001.display_type = 'WIRE'
ob_cube_001.lineart.crease_threshold = 0.0
ob_cylinder.location = (0.0, 0.0, -0.8147)
ob_cylinder.scale = (1.07, 1.07, 0.5678)
ob_cylinder.lineart.crease_threshold = 0.0
_m = ob_cylinder.modifiers.new('EdgeSplit', 'EDGE_SPLIT')
ob_water.location = (0.0, 0.0, -0.6587)
ob_water.scale = (2.397, 2.397, 2.397)
ob_water.lineart.crease_threshold = 0.0
ob_cube.location = (0.0, 0.0, 0.0)
ob_cube.lock_rotations_4d = False
ob_cube.empty_display_type = 'ARROWS'
ob_cube.lineart.crease_threshold = 0.0
_m = ob_cube.modifiers.new('Subsurf', 'SUBSURF')
_m.uv_smooth = 'PRESERVE_CORNERS'
_m.levels = 4
_m.render_levels = 6
_m.show_only_control_edges = False
ob_lamp.location = (4.076, 1.005, 5.904)
ob_lamp.rotation_euler = (0.6503, 0.05522, 1.866)
ob_lamp.lock_rotations_4d = False
ob_lamp.empty_display_type = 'ARROWS'
ob_lamp.color = (0.0, 0.0, 0.0, 0.0)
ob_lamp.lineart.crease_threshold = 0.0
ob_camera.location = (-3.287, -0.02031, 0.1692)
ob_camera.rotation_euler = (1.353, -0.01555, -1.853)
ob_camera.lock_rotations_4d = False
ob_camera.empty_display_type = 'ARROWS'
ob_camera.color = (0.0, 0.0, 0.0, 0.0)
ob_camera.display_type = 'WIRE'
ob_camera.lineart.crease_threshold = 0.0

# ---- collection membership
col_collection_1.objects.link(ob_cube_036)
col_collection_1.objects.link(ob_cube_035)
col_collection_1.objects.link(ob_cube_034)
col_collection_1.objects.link(ob_cube_033)
col_collection_1.objects.link(ob_cube_032)
col_collection_1.objects.link(ob_cube_031)
col_collection_1.objects.link(ob_cube_030)
col_collection_1.objects.link(ob_cube_029)
col_collection_1.objects.link(ob_cube_028)
col_collection_1.objects.link(ob_cube_027)
col_collection_1.objects.link(ob_cube_026)
col_collection_1.objects.link(ob_cube_025)
col_collection_1.objects.link(ob_cube_024)
col_collection_1.objects.link(ob_cube_023)
col_collection_1.objects.link(ob_cube_022)
col_collection_1.objects.link(ob_cube_021)
col_collection_1.objects.link(ob_cube_020)
col_collection_1.objects.link(ob_cube_019)
col_collection_1.objects.link(ob_cube_018)
col_collection_1.objects.link(ob_cube_017)
col_collection_1.objects.link(ob_cube_016)
col_collection_1.objects.link(ob_cube_015)
col_collection_1.objects.link(ob_cube_014)
col_collection_1.objects.link(ob_cube_013)
col_collection_1.objects.link(ob_cube_012)
col_collection_1.objects.link(ob_cube_011)
col_collection_1.objects.link(ob_cube_010)
col_collection_1.objects.link(ob_cube_009)
col_collection_1.objects.link(ob_cube_008)
col_collection_1.objects.link(ob_cube_007)
col_collection_1.objects.link(ob_cube_006)
col_collection_1.objects.link(ob_cube_005)
col_collection_1.objects.link(ob_cube_004)
col_collection_1.objects.link(ob_cube_003)
col_collection_1.objects.link(ob_cube_002)
col_collection_1.objects.link(ob_cube_001)
col_collection_1.objects.link(ob_cylinder)
col_collection_1.objects.link(ob_water)
col_collection_1.objects.link(ob_cube)
col_collection_1.objects.link(ob_lamp)
col_collection_1.objects.link(ob_camera)

# ---- scene / render settings (as saved in the file)
scene.camera = ob_camera
scene.frame_start = 1; scene.frame_end = 250; scene.frame_set(1)
scene.render.engine = 'CYCLES'
scene.render.resolution_x = 1600
scene.render.resolution_y = 1000
scene.render.resolution_percentage = 50
scene.render.dither_intensity = 0.0
scene.cycles.feature_set = 'EXPERIMENTAL'
scene.cycles.use_denoising = False
scene.cycles.samples = 144
scene.cycles.sampling_pattern = 'TABULATED_SOBOL'
scene.cycles.use_adaptive_sampling = False
scene.cycles.use_light_tree = False
scene.cycles.caustics_reflective = False
scene.cycles.caustics_refractive = False
scene.cycles.blur_glossy = 0.0
scene.cycles.max_bounces = 8
scene.cycles.diffuse_bounces = 0
scene.cycles.glossy_bounces = 1
scene.cycles.transmission_bounces = 2
scene.cycles.sample_clamp_indirect = 0.0
scene.view_settings.view_transform = 'Standard'
bpy.context.view_layer.update()
